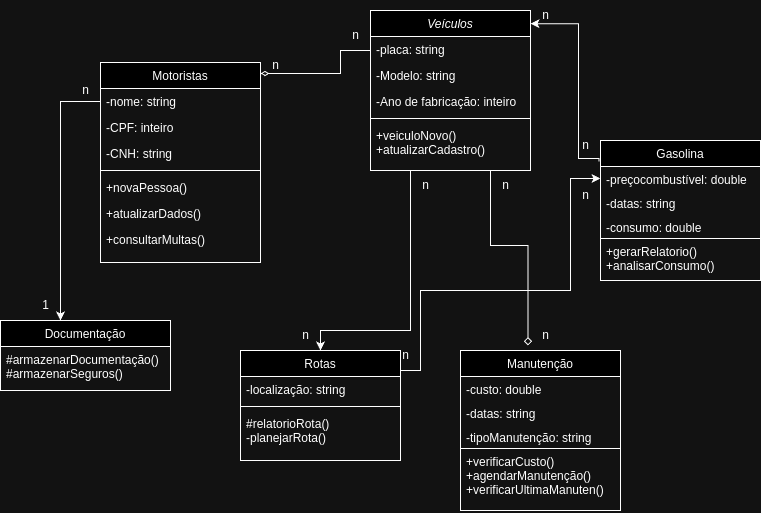

The diagram above was exported from draw.io. Its source (the exported page's mxGraphModel, read from the mxfile embedded in the PNG):
<mxGraphModel dx="1147" dy="630" grid="1" gridSize="10" guides="1" tooltips="1" connect="1" arrows="1" fold="1" page="1" pageScale="1" pageWidth="827" pageHeight="1169" math="0" shadow="0">
  <root>
    <mxCell id="WIyWlLk6GJQsqaUBKTNV-0" />
    <mxCell id="WIyWlLk6GJQsqaUBKTNV-1" parent="WIyWlLk6GJQsqaUBKTNV-0" />
    <mxCell id="zkfFHV4jXpPFQw0GAbJ--0" value="Veículos" style="swimlane;fontStyle=2;align=center;verticalAlign=top;childLayout=stackLayout;horizontal=1;startSize=26;horizontalStack=0;resizeParent=1;resizeLast=0;collapsible=1;marginBottom=0;rounded=0;shadow=0;strokeWidth=1;" parent="WIyWlLk6GJQsqaUBKTNV-1" vertex="1">
      <mxGeometry x="420" y="50" width="160" height="160" as="geometry">
        <mxRectangle x="230" y="140" width="160" height="26" as="alternateBounds" />
      </mxGeometry>
    </mxCell>
    <mxCell id="zkfFHV4jXpPFQw0GAbJ--1" value="-placa: string " style="text;align=left;verticalAlign=top;spacingLeft=4;spacingRight=4;overflow=hidden;rotatable=0;points=[[0,0.5],[1,0.5]];portConstraint=eastwest;" parent="zkfFHV4jXpPFQw0GAbJ--0" vertex="1">
      <mxGeometry y="26" width="160" height="26" as="geometry" />
    </mxCell>
    <mxCell id="zkfFHV4jXpPFQw0GAbJ--2" value="-Modelo: string " style="text;align=left;verticalAlign=top;spacingLeft=4;spacingRight=4;overflow=hidden;rotatable=0;points=[[0,0.5],[1,0.5]];portConstraint=eastwest;rounded=0;shadow=0;html=0;" parent="zkfFHV4jXpPFQw0GAbJ--0" vertex="1">
      <mxGeometry y="52" width="160" height="26" as="geometry" />
    </mxCell>
    <mxCell id="zkfFHV4jXpPFQw0GAbJ--3" value="-Ano de fabricação: inteiro" style="text;align=left;verticalAlign=top;spacingLeft=4;spacingRight=4;overflow=hidden;rotatable=0;points=[[0,0.5],[1,0.5]];portConstraint=eastwest;rounded=0;shadow=0;html=0;" parent="zkfFHV4jXpPFQw0GAbJ--0" vertex="1">
      <mxGeometry y="78" width="160" height="26" as="geometry" />
    </mxCell>
    <mxCell id="zkfFHV4jXpPFQw0GAbJ--4" value="" style="line;html=1;strokeWidth=1;align=left;verticalAlign=middle;spacingTop=-1;spacingLeft=3;spacingRight=3;rotatable=0;labelPosition=right;points=[];portConstraint=eastwest;" parent="zkfFHV4jXpPFQw0GAbJ--0" vertex="1">
      <mxGeometry y="104" width="160" height="8" as="geometry" />
    </mxCell>
    <mxCell id="zkfFHV4jXpPFQw0GAbJ--5" value="+veiculoNovo()&#10;+atualizarCadastro()" style="text;align=left;verticalAlign=top;spacingLeft=4;spacingRight=4;overflow=hidden;rotatable=0;points=[[0,0.5],[1,0.5]];portConstraint=eastwest;" parent="zkfFHV4jXpPFQw0GAbJ--0" vertex="1">
      <mxGeometry y="112" width="160" height="48" as="geometry" />
    </mxCell>
    <mxCell id="zkfFHV4jXpPFQw0GAbJ--6" value="Rotas" style="swimlane;fontStyle=0;align=center;verticalAlign=top;childLayout=stackLayout;horizontal=1;startSize=26;horizontalStack=0;resizeParent=1;resizeLast=0;collapsible=1;marginBottom=0;rounded=0;shadow=0;strokeWidth=1;" parent="WIyWlLk6GJQsqaUBKTNV-1" vertex="1">
      <mxGeometry x="290" y="390" width="160" height="110" as="geometry">
        <mxRectangle x="130" y="380" width="160" height="26" as="alternateBounds" />
      </mxGeometry>
    </mxCell>
    <mxCell id="zkfFHV4jXpPFQw0GAbJ--7" value="-localização: string" style="text;align=left;verticalAlign=top;spacingLeft=4;spacingRight=4;overflow=hidden;rotatable=0;points=[[0,0.5],[1,0.5]];portConstraint=eastwest;" parent="zkfFHV4jXpPFQw0GAbJ--6" vertex="1">
      <mxGeometry y="26" width="160" height="26" as="geometry" />
    </mxCell>
    <mxCell id="zkfFHV4jXpPFQw0GAbJ--9" value="" style="line;html=1;strokeWidth=1;align=left;verticalAlign=middle;spacingTop=-1;spacingLeft=3;spacingRight=3;rotatable=0;labelPosition=right;points=[];portConstraint=eastwest;" parent="zkfFHV4jXpPFQw0GAbJ--6" vertex="1">
      <mxGeometry y="52" width="160" height="8" as="geometry" />
    </mxCell>
    <mxCell id="zkfFHV4jXpPFQw0GAbJ--11" value="#relatorioRota()&#10;-planejarRota()" style="text;align=left;verticalAlign=top;spacingLeft=4;spacingRight=4;overflow=hidden;rotatable=0;points=[[0,0.5],[1,0.5]];portConstraint=eastwest;" parent="zkfFHV4jXpPFQw0GAbJ--6" vertex="1">
      <mxGeometry y="60" width="160" height="40" as="geometry" />
    </mxCell>
    <mxCell id="zkfFHV4jXpPFQw0GAbJ--13" value="Manutenção" style="swimlane;fontStyle=0;align=center;verticalAlign=top;childLayout=stackLayout;horizontal=1;startSize=26;horizontalStack=0;resizeParent=1;resizeLast=0;collapsible=1;marginBottom=0;rounded=0;shadow=0;strokeWidth=1;" parent="WIyWlLk6GJQsqaUBKTNV-1" vertex="1">
      <mxGeometry x="510" y="390" width="160" height="160" as="geometry">
        <mxRectangle x="340" y="380" width="170" height="26" as="alternateBounds" />
      </mxGeometry>
    </mxCell>
    <mxCell id="zkfFHV4jXpPFQw0GAbJ--14" value="-custo: double" style="text;align=left;verticalAlign=top;spacingLeft=4;spacingRight=4;overflow=hidden;rotatable=0;points=[[0,0.5],[1,0.5]];portConstraint=eastwest;" parent="zkfFHV4jXpPFQw0GAbJ--13" vertex="1">
      <mxGeometry y="26" width="160" height="24" as="geometry" />
    </mxCell>
    <mxCell id="yDuQbYGO8d6ZG9UapwXF-7" value="-datas: string" style="text;align=left;verticalAlign=top;spacingLeft=4;spacingRight=4;overflow=hidden;rotatable=0;points=[[0,0.5],[1,0.5]];portConstraint=eastwest;" parent="zkfFHV4jXpPFQw0GAbJ--13" vertex="1">
      <mxGeometry y="50" width="160" height="24" as="geometry" />
    </mxCell>
    <mxCell id="yDuQbYGO8d6ZG9UapwXF-8" value="-tipoManutenção: string" style="text;align=left;verticalAlign=top;spacingLeft=4;spacingRight=4;overflow=hidden;rotatable=0;points=[[0,0.5],[1,0.5]];portConstraint=eastwest;strokeColor=none;" parent="zkfFHV4jXpPFQw0GAbJ--13" vertex="1">
      <mxGeometry y="74" width="160" height="24" as="geometry" />
    </mxCell>
    <mxCell id="yDuQbYGO8d6ZG9UapwXF-9" value="+verificarCusto()&#10;+agendarManutenção()&#10;+verificarUltimaManuten()" style="text;align=left;verticalAlign=top;spacingLeft=4;spacingRight=4;overflow=hidden;rotatable=0;points=[[0,0.5],[1,0.5]];portConstraint=eastwest;strokeColor=default;" parent="zkfFHV4jXpPFQw0GAbJ--13" vertex="1">
      <mxGeometry y="98" width="160" height="62" as="geometry" />
    </mxCell>
    <mxCell id="zkfFHV4jXpPFQw0GAbJ--17" value="Motoristas" style="swimlane;fontStyle=0;align=center;verticalAlign=top;childLayout=stackLayout;horizontal=1;startSize=26;horizontalStack=0;resizeParent=1;resizeLast=0;collapsible=1;marginBottom=0;rounded=0;shadow=0;strokeWidth=1;" parent="WIyWlLk6GJQsqaUBKTNV-1" vertex="1">
      <mxGeometry x="150" y="102" width="160" height="200" as="geometry">
        <mxRectangle x="550" y="140" width="160" height="26" as="alternateBounds" />
      </mxGeometry>
    </mxCell>
    <mxCell id="zkfFHV4jXpPFQw0GAbJ--18" value="-nome: string" style="text;align=left;verticalAlign=top;spacingLeft=4;spacingRight=4;overflow=hidden;rotatable=0;points=[[0,0.5],[1,0.5]];portConstraint=eastwest;" parent="zkfFHV4jXpPFQw0GAbJ--17" vertex="1">
      <mxGeometry y="26" width="160" height="26" as="geometry" />
    </mxCell>
    <mxCell id="zkfFHV4jXpPFQw0GAbJ--19" value="-CPF: inteiro" style="text;align=left;verticalAlign=top;spacingLeft=4;spacingRight=4;overflow=hidden;rotatable=0;points=[[0,0.5],[1,0.5]];portConstraint=eastwest;rounded=0;shadow=0;html=0;" parent="zkfFHV4jXpPFQw0GAbJ--17" vertex="1">
      <mxGeometry y="52" width="160" height="26" as="geometry" />
    </mxCell>
    <mxCell id="zkfFHV4jXpPFQw0GAbJ--20" value="-CNH: string" style="text;align=left;verticalAlign=top;spacingLeft=4;spacingRight=4;overflow=hidden;rotatable=0;points=[[0,0.5],[1,0.5]];portConstraint=eastwest;rounded=0;shadow=0;html=0;" parent="zkfFHV4jXpPFQw0GAbJ--17" vertex="1">
      <mxGeometry y="78" width="160" height="26" as="geometry" />
    </mxCell>
    <mxCell id="zkfFHV4jXpPFQw0GAbJ--23" value="" style="line;html=1;strokeWidth=1;align=left;verticalAlign=middle;spacingTop=-1;spacingLeft=3;spacingRight=3;rotatable=0;labelPosition=right;points=[];portConstraint=eastwest;" parent="zkfFHV4jXpPFQw0GAbJ--17" vertex="1">
      <mxGeometry y="104" width="160" height="8" as="geometry" />
    </mxCell>
    <mxCell id="zkfFHV4jXpPFQw0GAbJ--24" value="+novaPessoa()" style="text;align=left;verticalAlign=top;spacingLeft=4;spacingRight=4;overflow=hidden;rotatable=0;points=[[0,0.5],[1,0.5]];portConstraint=eastwest;" parent="zkfFHV4jXpPFQw0GAbJ--17" vertex="1">
      <mxGeometry y="112" width="160" height="26" as="geometry" />
    </mxCell>
    <mxCell id="zkfFHV4jXpPFQw0GAbJ--25" value="+atualizarDados()&#10;" style="text;align=left;verticalAlign=top;spacingLeft=4;spacingRight=4;overflow=hidden;rotatable=0;points=[[0,0.5],[1,0.5]];portConstraint=eastwest;" parent="zkfFHV4jXpPFQw0GAbJ--17" vertex="1">
      <mxGeometry y="138" width="160" height="26" as="geometry" />
    </mxCell>
    <mxCell id="yDuQbYGO8d6ZG9UapwXF-3" value="+consultarMultas()&#10;" style="text;align=left;verticalAlign=top;spacingLeft=4;spacingRight=4;overflow=hidden;rotatable=0;points=[[0,0.5],[1,0.5]];portConstraint=eastwest;" parent="zkfFHV4jXpPFQw0GAbJ--17" vertex="1">
      <mxGeometry y="164" width="160" height="26" as="geometry" />
    </mxCell>
    <mxCell id="yDuQbYGO8d6ZG9UapwXF-6" style="rounded=0;orthogonalLoop=1;jettySize=auto;html=1;exitX=0;exitY=0.5;exitDx=0;exitDy=0;edgeStyle=orthogonalEdgeStyle;endArrow=diamondThin;endFill=0;" parent="WIyWlLk6GJQsqaUBKTNV-1" source="zkfFHV4jXpPFQw0GAbJ--1" edge="1">
      <mxGeometry relative="1" as="geometry">
        <mxPoint x="310" y="113" as="targetPoint" />
        <Array as="points">
          <mxPoint x="420" y="90" />
          <mxPoint x="390" y="90" />
          <mxPoint x="390" y="113" />
        </Array>
      </mxGeometry>
    </mxCell>
    <mxCell id="JRHLiIyNDDaG1AV6mK2Q-0" value="Gasolina" style="swimlane;fontStyle=0;align=center;verticalAlign=top;childLayout=stackLayout;horizontal=1;startSize=26;horizontalStack=0;resizeParent=1;resizeLast=0;collapsible=1;marginBottom=0;rounded=0;shadow=0;strokeWidth=1;" vertex="1" parent="WIyWlLk6GJQsqaUBKTNV-1">
      <mxGeometry x="650" y="180" width="160" height="140" as="geometry">
        <mxRectangle x="340" y="380" width="170" height="26" as="alternateBounds" />
      </mxGeometry>
    </mxCell>
    <mxCell id="JRHLiIyNDDaG1AV6mK2Q-1" value="-preçocombustível: double" style="text;align=left;verticalAlign=top;spacingLeft=4;spacingRight=4;overflow=hidden;rotatable=0;points=[[0,0.5],[1,0.5]];portConstraint=eastwest;" vertex="1" parent="JRHLiIyNDDaG1AV6mK2Q-0">
      <mxGeometry y="26" width="160" height="24" as="geometry" />
    </mxCell>
    <mxCell id="JRHLiIyNDDaG1AV6mK2Q-2" value="-datas: string" style="text;align=left;verticalAlign=top;spacingLeft=4;spacingRight=4;overflow=hidden;rotatable=0;points=[[0,0.5],[1,0.5]];portConstraint=eastwest;" vertex="1" parent="JRHLiIyNDDaG1AV6mK2Q-0">
      <mxGeometry y="50" width="160" height="24" as="geometry" />
    </mxCell>
    <mxCell id="JRHLiIyNDDaG1AV6mK2Q-3" value="-consumo: double" style="text;align=left;verticalAlign=top;spacingLeft=4;spacingRight=4;overflow=hidden;rotatable=0;points=[[0,0.5],[1,0.5]];portConstraint=eastwest;strokeColor=none;" vertex="1" parent="JRHLiIyNDDaG1AV6mK2Q-0">
      <mxGeometry y="74" width="160" height="24" as="geometry" />
    </mxCell>
    <mxCell id="JRHLiIyNDDaG1AV6mK2Q-4" value="+gerarRelatorio()&#10;+analisarConsumo()&#10;" style="text;align=left;verticalAlign=top;spacingLeft=4;spacingRight=4;overflow=hidden;rotatable=0;points=[[0,0.5],[1,0.5]];portConstraint=eastwest;strokeColor=default;" vertex="1" parent="JRHLiIyNDDaG1AV6mK2Q-0">
      <mxGeometry y="98" width="160" height="42" as="geometry" />
    </mxCell>
    <mxCell id="JRHLiIyNDDaG1AV6mK2Q-6" value="Documentação" style="swimlane;fontStyle=0;align=center;verticalAlign=top;childLayout=stackLayout;horizontal=1;startSize=26;horizontalStack=0;resizeParent=1;resizeLast=0;collapsible=1;marginBottom=0;rounded=0;shadow=0;strokeWidth=1;" vertex="1" parent="WIyWlLk6GJQsqaUBKTNV-1">
      <mxGeometry x="50" y="360" width="170" height="70" as="geometry">
        <mxRectangle x="340" y="380" width="170" height="26" as="alternateBounds" />
      </mxGeometry>
    </mxCell>
    <mxCell id="JRHLiIyNDDaG1AV6mK2Q-10" value="#armazenarDocumentação()&#10;#armazenarSeguros()" style="text;align=left;verticalAlign=top;spacingLeft=4;spacingRight=4;overflow=hidden;rotatable=0;points=[[0,0.5],[1,0.5]];portConstraint=eastwest;strokeColor=default;" vertex="1" parent="JRHLiIyNDDaG1AV6mK2Q-6">
      <mxGeometry y="26" width="170" height="44" as="geometry" />
    </mxCell>
    <mxCell id="JRHLiIyNDDaG1AV6mK2Q-15" style="edgeStyle=orthogonalEdgeStyle;rounded=0;orthogonalLoop=1;jettySize=auto;html=1;exitX=0;exitY=0.5;exitDx=0;exitDy=0;entryX=0.353;entryY=0;entryDx=0;entryDy=0;entryPerimeter=0;" edge="1" parent="WIyWlLk6GJQsqaUBKTNV-1" source="zkfFHV4jXpPFQw0GAbJ--18" target="JRHLiIyNDDaG1AV6mK2Q-6">
      <mxGeometry relative="1" as="geometry" />
    </mxCell>
    <mxCell id="JRHLiIyNDDaG1AV6mK2Q-17" style="edgeStyle=orthogonalEdgeStyle;rounded=0;orthogonalLoop=1;jettySize=auto;html=1;exitX=1;exitY=0.5;exitDx=0;exitDy=0;entryX=0;entryY=0.5;entryDx=0;entryDy=0;" edge="1" parent="WIyWlLk6GJQsqaUBKTNV-1" source="zkfFHV4jXpPFQw0GAbJ--7" target="JRHLiIyNDDaG1AV6mK2Q-1">
      <mxGeometry relative="1" as="geometry">
        <Array as="points">
          <mxPoint x="450" y="410" />
          <mxPoint x="470" y="410" />
          <mxPoint x="470" y="330" />
          <mxPoint x="620" y="330" />
          <mxPoint x="620" y="218" />
        </Array>
      </mxGeometry>
    </mxCell>
    <mxCell id="JRHLiIyNDDaG1AV6mK2Q-19" style="edgeStyle=orthogonalEdgeStyle;rounded=0;orthogonalLoop=1;jettySize=auto;html=1;exitX=0.95;exitY=1.033;exitDx=0;exitDy=0;entryX=1.011;entryY=0.095;entryDx=0;entryDy=0;entryPerimeter=0;exitPerimeter=0;" edge="1" parent="WIyWlLk6GJQsqaUBKTNV-1" source="JRHLiIyNDDaG1AV6mK2Q-34">
      <mxGeometry relative="1" as="geometry">
        <mxPoint x="580" y="63.19999999999999" as="targetPoint" />
        <mxPoint x="648.24" y="240" as="sourcePoint" />
        <Array as="points">
          <mxPoint x="649" y="198" />
          <mxPoint x="628" y="198" />
          <mxPoint x="628" y="63" />
        </Array>
      </mxGeometry>
    </mxCell>
    <mxCell id="JRHLiIyNDDaG1AV6mK2Q-20" value="n" style="text;html=1;align=center;verticalAlign=middle;resizable=0;points=[];autosize=1;strokeColor=none;fillColor=none;" vertex="1" parent="WIyWlLk6GJQsqaUBKTNV-1">
      <mxGeometry x="310" y="90" width="30" height="30" as="geometry" />
    </mxCell>
    <mxCell id="JRHLiIyNDDaG1AV6mK2Q-21" value="n" style="text;html=1;align=center;verticalAlign=middle;resizable=0;points=[];autosize=1;strokeColor=none;fillColor=none;" vertex="1" parent="WIyWlLk6GJQsqaUBKTNV-1">
      <mxGeometry x="390" y="60" width="30" height="30" as="geometry" />
    </mxCell>
    <mxCell id="JRHLiIyNDDaG1AV6mK2Q-23" value="n" style="text;html=1;align=center;verticalAlign=middle;resizable=0;points=[];autosize=1;strokeColor=none;fillColor=none;" vertex="1" parent="WIyWlLk6GJQsqaUBKTNV-1">
      <mxGeometry x="120" y="115" width="30" height="30" as="geometry" />
    </mxCell>
    <mxCell id="JRHLiIyNDDaG1AV6mK2Q-27" value="1" style="text;html=1;align=center;verticalAlign=middle;resizable=0;points=[];autosize=1;strokeColor=none;fillColor=none;" vertex="1" parent="WIyWlLk6GJQsqaUBKTNV-1">
      <mxGeometry x="80" y="330" width="30" height="30" as="geometry" />
    </mxCell>
    <mxCell id="JRHLiIyNDDaG1AV6mK2Q-28" value="n" style="text;html=1;align=center;verticalAlign=middle;resizable=0;points=[];autosize=1;strokeColor=none;fillColor=none;" vertex="1" parent="WIyWlLk6GJQsqaUBKTNV-1">
      <mxGeometry x="460" y="210" width="30" height="30" as="geometry" />
    </mxCell>
    <mxCell id="JRHLiIyNDDaG1AV6mK2Q-29" value="n" style="text;html=1;align=center;verticalAlign=middle;resizable=0;points=[];autosize=1;strokeColor=none;fillColor=none;" vertex="1" parent="WIyWlLk6GJQsqaUBKTNV-1">
      <mxGeometry x="340" y="360" width="30" height="30" as="geometry" />
    </mxCell>
    <mxCell id="JRHLiIyNDDaG1AV6mK2Q-30" value="n" style="text;html=1;align=center;verticalAlign=middle;resizable=0;points=[];autosize=1;strokeColor=none;fillColor=none;" vertex="1" parent="WIyWlLk6GJQsqaUBKTNV-1">
      <mxGeometry x="580" y="360" width="30" height="30" as="geometry" />
    </mxCell>
    <mxCell id="JRHLiIyNDDaG1AV6mK2Q-31" value="n" style="text;html=1;align=center;verticalAlign=middle;resizable=0;points=[];autosize=1;strokeColor=none;fillColor=none;" vertex="1" parent="WIyWlLk6GJQsqaUBKTNV-1">
      <mxGeometry x="440" y="380" width="30" height="30" as="geometry" />
    </mxCell>
    <mxCell id="JRHLiIyNDDaG1AV6mK2Q-32" value="n" style="text;html=1;align=center;verticalAlign=middle;resizable=0;points=[];autosize=1;strokeColor=none;fillColor=none;" vertex="1" parent="WIyWlLk6GJQsqaUBKTNV-1">
      <mxGeometry x="620" y="220" width="30" height="30" as="geometry" />
    </mxCell>
    <mxCell id="JRHLiIyNDDaG1AV6mK2Q-33" value="n" style="text;html=1;align=center;verticalAlign=middle;resizable=0;points=[];autosize=1;strokeColor=none;fillColor=none;" vertex="1" parent="WIyWlLk6GJQsqaUBKTNV-1">
      <mxGeometry x="580" y="40" width="30" height="30" as="geometry" />
    </mxCell>
    <mxCell id="JRHLiIyNDDaG1AV6mK2Q-34" value="n" style="text;html=1;align=center;verticalAlign=middle;resizable=0;points=[];autosize=1;strokeColor=none;fillColor=none;" vertex="1" parent="WIyWlLk6GJQsqaUBKTNV-1">
      <mxGeometry x="620" y="170" width="30" height="30" as="geometry" />
    </mxCell>
    <mxCell id="JRHLiIyNDDaG1AV6mK2Q-36" style="edgeStyle=orthogonalEdgeStyle;rounded=0;orthogonalLoop=1;jettySize=auto;html=1;exitX=0.75;exitY=1;exitDx=0;exitDy=0;entryX=-0.083;entryY=0.833;entryDx=0;entryDy=0;entryPerimeter=0;endArrow=diamond;endFill=0;" edge="1" parent="WIyWlLk6GJQsqaUBKTNV-1" source="zkfFHV4jXpPFQw0GAbJ--0" target="JRHLiIyNDDaG1AV6mK2Q-30">
      <mxGeometry relative="1" as="geometry" />
    </mxCell>
    <mxCell id="JRHLiIyNDDaG1AV6mK2Q-38" style="edgeStyle=orthogonalEdgeStyle;rounded=0;orthogonalLoop=1;jettySize=auto;html=1;exitX=0.25;exitY=1;exitDx=0;exitDy=0;entryX=1;entryY=1;entryDx=0;entryDy=0;entryPerimeter=0;" edge="1" parent="WIyWlLk6GJQsqaUBKTNV-1" source="zkfFHV4jXpPFQw0GAbJ--0" target="JRHLiIyNDDaG1AV6mK2Q-29">
      <mxGeometry relative="1" as="geometry">
        <Array as="points">
          <mxPoint x="460" y="370" />
          <mxPoint x="370" y="370" />
        </Array>
      </mxGeometry>
    </mxCell>
    <mxCell id="JRHLiIyNDDaG1AV6mK2Q-39" value="n" style="text;html=1;align=center;verticalAlign=middle;resizable=0;points=[];autosize=1;strokeColor=none;fillColor=none;" vertex="1" parent="WIyWlLk6GJQsqaUBKTNV-1">
      <mxGeometry x="540" y="210" width="30" height="30" as="geometry" />
    </mxCell>
  </root>
</mxGraphModel>